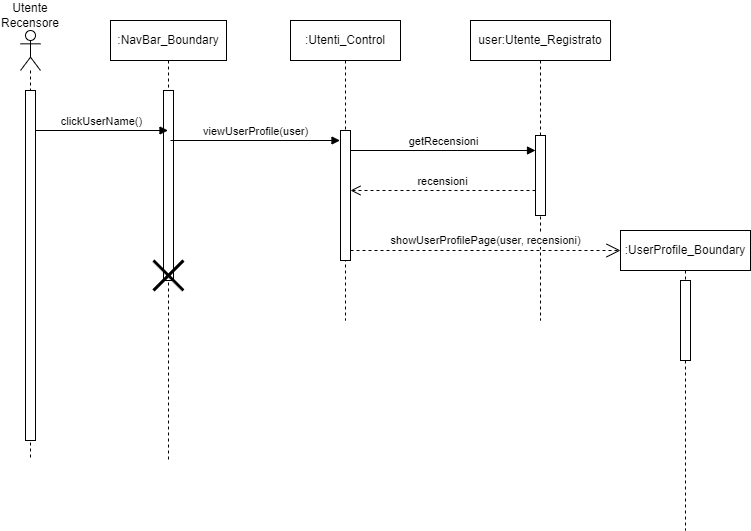

The diagram above was exported from draw.io. Its source (the exported page's mxGraphModel, read from the mxfile embedded in the PNG):
<mxGraphModel dx="1020" dy="496" grid="1" gridSize="10" guides="1" tooltips="1" connect="1" arrows="1" fold="1" page="1" pageScale="1" pageWidth="827" pageHeight="1169" math="0" shadow="0">
  <root>
    <mxCell id="0" />
    <mxCell id="1" parent="0" />
    <mxCell id="gzilah3jmk4_1WQa3hfa-3" value="" style="shape=umlLifeline;perimeter=lifelinePerimeter;whiteSpace=wrap;html=1;container=1;dropTarget=0;collapsible=0;recursiveResize=0;outlineConnect=0;portConstraint=eastwest;newEdgeStyle={&quot;curved&quot;:0,&quot;rounded&quot;:0};participant=umlActor;" parent="1" vertex="1">
      <mxGeometry x="70" y="170" width="20" height="430" as="geometry" />
    </mxCell>
    <mxCell id="gzilah3jmk4_1WQa3hfa-4" value="" style="html=1;points=[[0,0,0,0,5],[0,1,0,0,-5],[1,0,0,0,5],[1,1,0,0,-5]];perimeter=orthogonalPerimeter;outlineConnect=0;targetShapes=umlLifeline;portConstraint=eastwest;newEdgeStyle={&quot;curved&quot;:0,&quot;rounded&quot;:0};" parent="gzilah3jmk4_1WQa3hfa-3" vertex="1">
      <mxGeometry x="5" y="60" width="10" height="350" as="geometry" />
    </mxCell>
    <mxCell id="gzilah3jmk4_1WQa3hfa-6" value=":NavBar_Boundary" style="shape=umlLifeline;perimeter=lifelinePerimeter;whiteSpace=wrap;html=1;container=1;dropTarget=0;collapsible=0;recursiveResize=0;outlineConnect=0;portConstraint=eastwest;newEdgeStyle={&quot;curved&quot;:0,&quot;rounded&quot;:0};" parent="1" vertex="1">
      <mxGeometry x="160" y="160" width="116" height="440" as="geometry" />
    </mxCell>
    <mxCell id="gzilah3jmk4_1WQa3hfa-7" value="" style="html=1;points=[[0,0,0,0,5],[0,1,0,0,-5],[1,0,0,0,5],[1,1,0,0,-5]];perimeter=orthogonalPerimeter;outlineConnect=0;targetShapes=umlLifeline;portConstraint=eastwest;newEdgeStyle={&quot;curved&quot;:0,&quot;rounded&quot;:0};" parent="gzilah3jmk4_1WQa3hfa-6" vertex="1">
      <mxGeometry x="53" y="70" width="10" height="190" as="geometry" />
    </mxCell>
    <mxCell id="gzilah3jmk4_1WQa3hfa-23" value="" style="shape=umlDestroy;whiteSpace=wrap;html=1;strokeWidth=3;targetShapes=umlLifeline;" parent="gzilah3jmk4_1WQa3hfa-6" vertex="1">
      <mxGeometry x="43" y="240" width="30" height="30" as="geometry" />
    </mxCell>
    <mxCell id="gzilah3jmk4_1WQa3hfa-9" value="clickUserName()" style="html=1;verticalAlign=bottom;endArrow=block;curved=0;rounded=0;" parent="1" edge="1">
      <mxGeometry width="80" relative="1" as="geometry">
        <mxPoint x="85" y="270" as="sourcePoint" />
        <mxPoint x="217.5" y="270" as="targetPoint" />
      </mxGeometry>
    </mxCell>
    <mxCell id="gzilah3jmk4_1WQa3hfa-16" value=":Utenti_Control" style="shape=umlLifeline;perimeter=lifelinePerimeter;whiteSpace=wrap;html=1;container=1;dropTarget=0;collapsible=0;recursiveResize=0;outlineConnect=0;portConstraint=eastwest;newEdgeStyle={&quot;curved&quot;:0,&quot;rounded&quot;:0};" parent="1" vertex="1">
      <mxGeometry x="340" y="160" width="110" height="300" as="geometry" />
    </mxCell>
    <mxCell id="gzilah3jmk4_1WQa3hfa-19" value="" style="html=1;points=[[0,0,0,0,5],[0,1,0,0,-5],[1,0,0,0,5],[1,1,0,0,-5]];perimeter=orthogonalPerimeter;outlineConnect=0;targetShapes=umlLifeline;portConstraint=eastwest;newEdgeStyle={&quot;curved&quot;:0,&quot;rounded&quot;:0};" parent="gzilah3jmk4_1WQa3hfa-16" vertex="1">
      <mxGeometry x="50" y="110" width="10" height="130" as="geometry" />
    </mxCell>
    <mxCell id="gzilah3jmk4_1WQa3hfa-17" value="viewUserProfile(user)" style="html=1;verticalAlign=bottom;endArrow=block;curved=0;rounded=0;" parent="1" edge="1">
      <mxGeometry width="80" relative="1" as="geometry">
        <mxPoint x="220" y="280" as="sourcePoint" />
        <mxPoint x="389.5" y="280" as="targetPoint" />
      </mxGeometry>
    </mxCell>
    <mxCell id="gzilah3jmk4_1WQa3hfa-18" value="user:Utente_Registrato" style="shape=umlLifeline;perimeter=lifelinePerimeter;whiteSpace=wrap;html=1;container=1;dropTarget=0;collapsible=0;recursiveResize=0;outlineConnect=0;portConstraint=eastwest;newEdgeStyle={&quot;curved&quot;:0,&quot;rounded&quot;:0};" parent="1" vertex="1">
      <mxGeometry x="520" y="160" width="140" height="300" as="geometry" />
    </mxCell>
    <mxCell id="gzilah3jmk4_1WQa3hfa-22" value="" style="html=1;points=[[0,0,0,0,5],[0,1,0,0,-5],[1,0,0,0,5],[1,1,0,0,-5]];perimeter=orthogonalPerimeter;outlineConnect=0;targetShapes=umlLifeline;portConstraint=eastwest;newEdgeStyle={&quot;curved&quot;:0,&quot;rounded&quot;:0};" parent="gzilah3jmk4_1WQa3hfa-18" vertex="1">
      <mxGeometry x="65" y="115" width="10" height="80" as="geometry" />
    </mxCell>
    <mxCell id="gzilah3jmk4_1WQa3hfa-20" value="getRecensioni" style="html=1;verticalAlign=bottom;endArrow=block;curved=0;rounded=0;" parent="1" target="gzilah3jmk4_1WQa3hfa-22" edge="1">
      <mxGeometry width="80" relative="1" as="geometry">
        <mxPoint x="400" y="290" as="sourcePoint" />
        <mxPoint x="470" y="290" as="targetPoint" />
      </mxGeometry>
    </mxCell>
    <mxCell id="gzilah3jmk4_1WQa3hfa-21" value="recensioni" style="html=1;verticalAlign=bottom;endArrow=open;dashed=1;endSize=8;curved=0;rounded=0;" parent="1" edge="1" source="gzilah3jmk4_1WQa3hfa-22">
      <mxGeometry relative="1" as="geometry">
        <mxPoint x="565.5" y="330" as="sourcePoint" />
        <mxPoint x="400" y="330" as="targetPoint" />
      </mxGeometry>
    </mxCell>
    <mxCell id="gzilah3jmk4_1WQa3hfa-26" value=":UserProfile_Boundary" style="shape=umlLifeline;perimeter=lifelinePerimeter;whiteSpace=wrap;html=1;container=1;dropTarget=0;collapsible=0;recursiveResize=0;outlineConnect=0;portConstraint=eastwest;newEdgeStyle={&quot;curved&quot;:0,&quot;rounded&quot;:0};" parent="1" vertex="1">
      <mxGeometry x="670" y="370" width="130" height="300" as="geometry" />
    </mxCell>
    <mxCell id="gzilah3jmk4_1WQa3hfa-27" value="" style="html=1;points=[[0,0,0,0,5],[0,1,0,0,-5],[1,0,0,0,5],[1,1,0,0,-5]];perimeter=orthogonalPerimeter;outlineConnect=0;targetShapes=umlLifeline;portConstraint=eastwest;newEdgeStyle={&quot;curved&quot;:0,&quot;rounded&quot;:0};" parent="gzilah3jmk4_1WQa3hfa-26" vertex="1">
      <mxGeometry x="60" y="50" width="10" height="80" as="geometry" />
    </mxCell>
    <mxCell id="gzilah3jmk4_1WQa3hfa-28" value="Utente Recensore" style="text;html=1;align=center;verticalAlign=middle;whiteSpace=wrap;rounded=0;" parent="1" vertex="1">
      <mxGeometry x="50" y="140" width="60" height="30" as="geometry" />
    </mxCell>
    <mxCell id="lEvvQnDW6HwQnRVdpPCO-2" value="showUserProfilePage(user, recensioni)" style="endArrow=open;endSize=12;dashed=1;html=1;rounded=0;" edge="1" parent="1" source="gzilah3jmk4_1WQa3hfa-19">
      <mxGeometry y="10" width="160" relative="1" as="geometry">
        <mxPoint x="460" y="390" as="sourcePoint" />
        <mxPoint x="670" y="390" as="targetPoint" />
        <mxPoint as="offset" />
      </mxGeometry>
    </mxCell>
  </root>
</mxGraphModel>